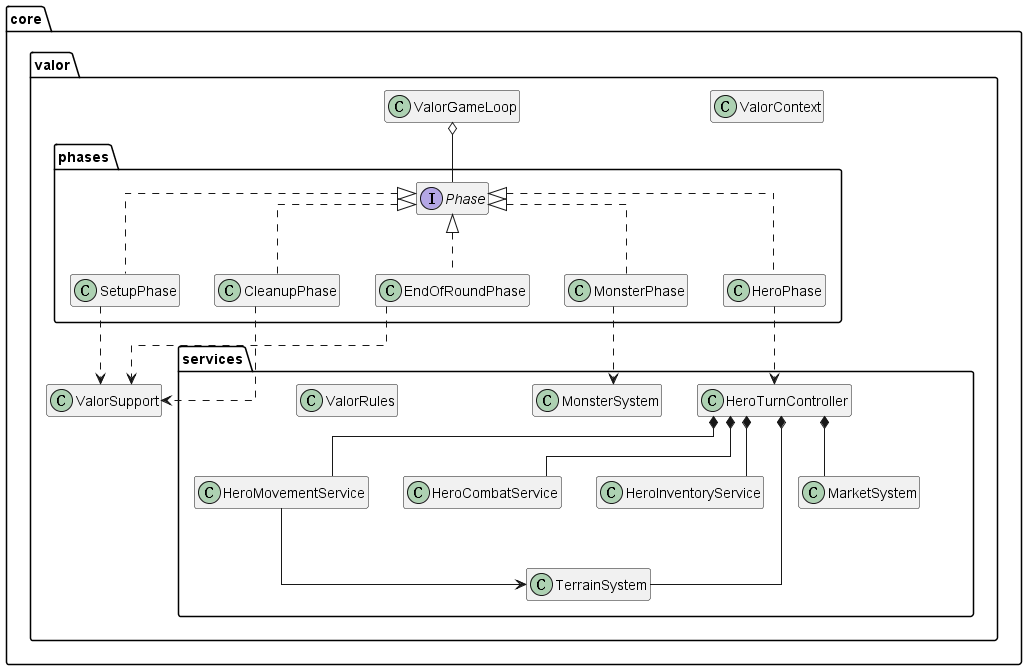

The diagram above was rendered by PlantUML. Its source (embedded in the PNG):
@startuml pkg_core_valor
skinparam classAttributeIconSize 0
skinparam linetype ortho
hide members
top to bottom direction

package "core.valor" {

  class ValorContext
  class ValorGameLoop
  class ValorSupport

  package "phases" {
    interface Phase
    class SetupPhase
    class HeroPhase
    class MonsterPhase
    class CleanupPhase
    class EndOfRoundPhase

    Phase <|.. SetupPhase
    Phase <|.. HeroPhase
    Phase <|.. MonsterPhase
    Phase <|.. CleanupPhase
    Phase <|.. EndOfRoundPhase
  }

  package "services" {
    class HeroTurnController
    class HeroMovementService
    class HeroCombatService
    class HeroInventoryService
    class MarketSystem
    class MonsterSystem
    class TerrainSystem
    class ValorRules

    HeroTurnController *-- TerrainSystem
    HeroTurnController *-- HeroMovementService
    HeroTurnController *-- HeroCombatService
    HeroTurnController *-- HeroInventoryService
    HeroTurnController *-- MarketSystem

    HeroMovementService --> TerrainSystem
  }

  ValorGameLoop o-- Phase
  HeroPhase ..> HeroTurnController
  MonsterPhase ..> MonsterSystem

  SetupPhase ..> ValorSupport
  CleanupPhase ..> ValorSupport
  EndOfRoundPhase ..> ValorSupport
}
@enduml